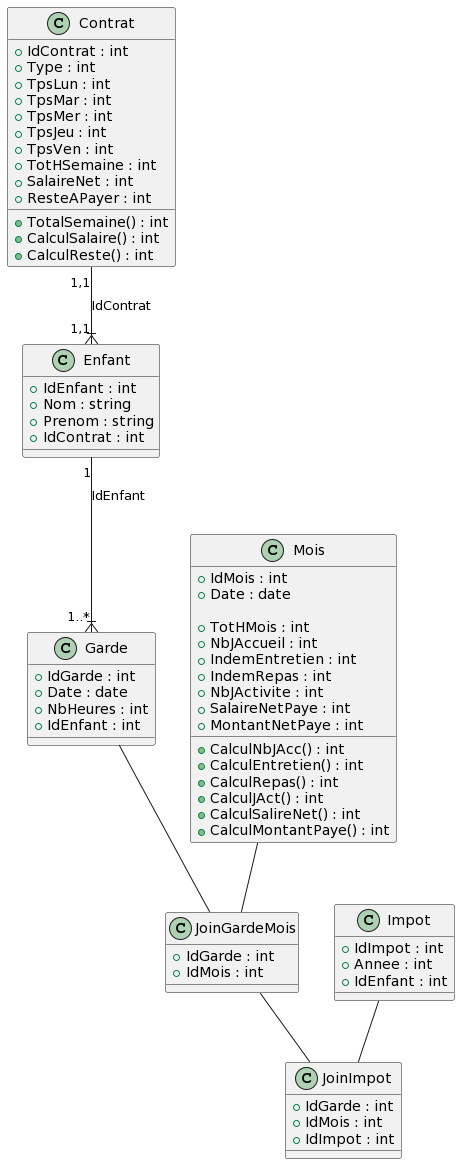

The diagram above was rendered by PlantUML. Its source (embedded in the PNG):
@startuml
class Contrat 
{
    + IdContrat : int
    + Type : int
    + TpsLun : int
    + TpsMar : int
    + TpsMer : int
    + TpsJeu : int
    + TpsVen : int
    + TotHSemaine : int
    + SalaireNet : int
    + ResteAPayer : int

    + TotalSemaine() : int
    + CalculSalaire() : int
    + CalculReste() : int

}

class Enfant
{
    + IdEnfant : int
    + Nom : string
    + Prenom : string
    + IdContrat : int
}
Contrat "1,1"--|{"1,1" Enfant : IdContrat

class Mois 
{
    + IdMois : int
    + Date : date

    + TotHMois : int
    + NbJAccueil : int
    + IndemEntretien : int
    + IndemRepas : int
    + NbJActivite : int
    + SalaireNetPaye : int
    + MontantNetPaye : int
    + CalculNbJAcc() : int
    + CalculEntretien() : int
    + CalculRepas() : int
    + CalculJAct() : int
    + CalculSalireNet() : int
    + CalculMontantPaye() : int

}

class Garde
{
    + IdGarde : int
    + Date : date 
    + NbHeures : int
    + IdEnfant : int
}

Enfant "1" --|{ "1..*" Garde : IdEnfant

class JoinGardeMois
{
    + IdGarde : int
    + IdMois : int
}

Garde -- JoinGardeMois
Mois -- JoinGardeMois

class Impot
{
    + IdImpot : int
    + Annee : int
    + IdEnfant : int
}

class JoinImpot
{
    + IdGarde : int
    + IdMois : int
    + IdImpot : int
}

Impot -- JoinImpot
JoinGardeMois -- JoinImpot
@enduml